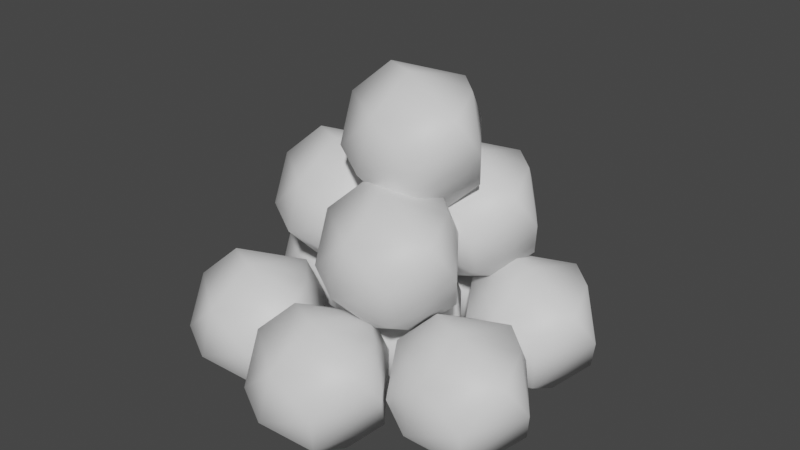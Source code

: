 # Source: ammo.blend  (saved by Blender 3.0.42; exported with 4.5.12 LTS)
import bpy
from mathutils import Matrix  # noqa: F401  (used for matrix-valued properties, if any)

bpy.ops.wm.read_factory_settings(use_empty=True)
scene = bpy.context.scene
scene.name = 'Scene'

# ---- collections
col_collection = bpy.data.collections.new('Collection'); scene.collection.children.link(col_collection)

# ---- materials (node trees are filled in below, after node groups)
mat_iron = bpy.data.materials.new('iron')
mat_iron.use_transparent_shadow = False

# ---- material node trees
mat_iron.use_nodes = True; mat_iron.node_tree.nodes.clear()
_N = mat_iron.node_tree.nodes; _L = mat_iron.node_tree.links
n0 = _N.new('ShaderNodeBsdfPrincipled'); n0.name = 'Principled BSDF'; n0.location = (10, 300)
n0.distribution = 'GGX'
n0.subsurface_method = 'RANDOM_WALK_SKIN'
n0.inputs[3].default_value = 1.45
n0.inputs[27].default_value = (0.0, 0.0, 0.0, 1.0)
n0.inputs[28].default_value = 1.0
n1 = _N.new('ShaderNodeOutputMaterial'); n1.name = 'Material Output'; n1.location = (300, 300)
_L.new(n0.outputs[0], n1.inputs[0])
n1.is_active_output = True

# ---- world
world_world = bpy.data.worlds.new('World'); scene.world = world_world
world_world.use_nodes = True; world_world.node_tree.nodes.clear()
_N = world_world.node_tree.nodes; _L = world_world.node_tree.links
n0 = _N.new('ShaderNodeOutputWorld'); n0.name = 'World Output'; n0.location = (300, 300)
n1 = _N.new('ShaderNodeBackground'); n1.name = 'Background'; n1.location = (10, 300)
n1.inputs[0].default_value = (0.05088, 0.05088, 0.05088, 1.0)
_L.new(n1.outputs[0], n0.inputs[0])
n0.is_active_output = True
world_world.color = (0.05088, 0.05088, 0.05088)
world_world.use_sun_shadow = False
world_world.sun_shadow_jitter_overblur = 0.0

# ---- meshes
me_cube = bpy.data.meshes.new('Cube')
me_cube.from_pydata([(0.01523, 0.05067, -0.01504), (-0.02974, 0.04159, -0.01768), (-0.05228, 0.001619, -0.02033), (0.01092, 0.03739, 0.01694), (-0.04268, -0.01183, -0.04356), (0.02834, -0.03835, -0.01768), (-0.005074, -0.01183, -0.06681), (0.01999, 0.001619, -0.065), (0.05087, 0.001619, -0.01504), (-0.03553, 0.01378, -0.05382), (-0.007954, -0.0476, -0.02942), (-0.02974, -0.03835, -0.01768), (-0.0214, 0.001619, 0.02963), (0.03413, 0.01378, 0.01845), (0.003668, -0.01183, 0.03144), (0.04128, -0.01183, 0.008193), (-0.02676, 0.03718, 0.008193), (-0.04257, -0.01217, 0.008193), (-0.0005245, -0.04246, 0.008194), (0.04117, 0.01541, -0.04356), (-0.003896, 0.04123, -0.05118), (0.02535, -0.03394, -0.04356), (0.09146, 0.101, -0.01504), (0.04648, 0.09195, -0.01768), (0.02395, 0.05198, -0.02033), (0.08714, 0.08775, 0.01694), (0.03354, 0.03853, -0.04356), (0.1046, 0.01201, -0.01768), (0.07115, 0.03853, -0.06681), (0.09622, 0.05198, -0.065), (0.1271, 0.05198, -0.01504), (0.04069, 0.06415, -0.05382), (0.06827, 0.00276, -0.02942), (0.04648, 0.01201, -0.01768), (0.05483, 0.05198, 0.02963), (0.1104, 0.06415, 0.01845), (0.07989, 0.03853, 0.03144), (0.1175, 0.03853, 0.008193), (0.04946, 0.08754, 0.008193), (0.03365, 0.03819, 0.008193), (0.0757, 0.007899, 0.008194), (0.1174, 0.06577, -0.04356), (0.07233, 0.09159, -0.05118), (0.1016, 0.01642, -0.04356), (0.01047, 0.1446, -0.01504), (-0.03451, 0.1355, -0.01768), (-0.05704, 0.09554, -0.02033), (0.006155, 0.1313, 0.01694), (-0.04745, 0.08209, -0.04356), (0.02357, 0.05557, -0.01768), (-0.009838, 0.08209, -0.06681), (0.01523, 0.09554, -0.065), (0.04611, 0.09554, -0.01504), (-0.0403, 0.1077, -0.05382), (-0.01272, 0.04632, -0.02942), (-0.03451, 0.05557, -0.01768), (-0.02616, 0.09554, 0.02963), (0.02936, 0.1077, 0.01845), (-0.001096, 0.08209, 0.03144), (0.03651, 0.08209, 0.008193), (-0.03152, 0.1311, 0.008193), (-0.04734, 0.08175, 0.008193), (-0.005289, 0.05146, 0.008194), (0.0364, 0.1093, -0.04356), (-0.00866, 0.1352, -0.05118), (0.02059, 0.05998, -0.04356), (-0.07528, 0.09354, -0.01504), (-0.1203, 0.08446, -0.01768), (-0.1428, 0.0445, -0.02033), (-0.0796, 0.08026, 0.01694), (-0.1332, 0.03104, -0.04356), (-0.06218, 0.004526, -0.01768), (-0.09559, 0.03104, -0.06681), (-0.07052, 0.0445, -0.065), (-0.03965, 0.0445, -0.01504), (-0.126, 0.05666, -0.05382), (-0.09847, -0.004726, -0.02942), (-0.1203, 0.004526, -0.01768), (-0.1119, 0.0445, 0.02963), (-0.05639, 0.05666, 0.01845), (-0.08685, 0.03104, 0.03144), (-0.04924, 0.03104, 0.008193), (-0.1173, 0.08005, 0.008193), (-0.1331, 0.0307, 0.008193), (-0.09104, 0.0004123, 0.008194), (-0.04935, 0.05829, -0.04356), (-0.09441, 0.08411, -0.05118), (-0.06516, 0.008937, -0.04356), (-0.05827, -0.01535, -0.01504), (-0.1032, -0.02443, -0.01768), (-0.1258, -0.0644, -0.02033), (-0.06258, -0.02863, 0.01694), (-0.1162, -0.07785, -0.04356), (-0.04517, -0.1044, -0.01768), (-0.07858, -0.07785, -0.06681), (-0.05351, -0.0644, -0.065), (-0.02263, -0.0644, -0.01504), (-0.109, -0.05223, -0.05382), (-0.08146, -0.1136, -0.02942), (-0.1032, -0.1044, -0.01768), (-0.0949, -0.0644, 0.02963), (-0.03938, -0.05223, 0.01845), (-0.06983, -0.07785, 0.03144), (-0.03222, -0.07785, 0.008193), (-0.1003, -0.02884, 0.008193), (-0.1161, -0.07819, 0.008193), (-0.07403, -0.1085, 0.008194), (-0.03233, -0.0506, -0.04356), (-0.0774, -0.02478, -0.05118), (-0.04815, -0.09996, -0.04356), (0.1023, 0.00575, -0.01504), (0.05737, -0.00333, -0.01768), (0.03484, -0.0433, -0.02033), (0.09803, -0.007529, 0.01694), (0.04443, -0.05675, -0.04356), (0.1154, -0.08327, -0.01768), (0.08204, -0.05675, -0.06681), (0.1071, -0.0433, -0.065), (0.138, -0.0433, -0.01504), (0.05158, -0.03113, -0.05382), (0.07916, -0.09252, -0.02942), (0.05737, -0.08327, -0.01768), (0.06571, -0.0433, 0.02963), (0.1212, -0.03113, 0.01845), (0.09078, -0.05675, 0.03144), (0.1284, -0.05675, 0.008193), (0.06035, -0.00774, 0.008193), (0.04454, -0.05709, 0.008193), (0.08659, -0.08738, 0.008194), (0.1283, -0.02951, -0.04356), (0.08322, -0.003686, -0.05118), (0.1125, -0.07886, -0.04356), (0.02476, -0.04189, -0.01504), (-0.02021, -0.05097, -0.01768), (-0.04275, -0.09094, -0.02033), (0.02045, -0.05517, 0.01694), (-0.03316, -0.1044, -0.04356), (0.03786, -0.1309, -0.01768), (0.004454, -0.1044, -0.06681), (0.02952, -0.09094, -0.065), (0.0604, -0.09094, -0.01504), (-0.026, -0.07877, -0.05382), (0.001574, -0.1402, -0.02942), (-0.02021, -0.1309, -0.01768), (-0.01187, -0.09094, 0.02963), (0.04365, -0.07877, 0.01845), (0.0132, -0.1044, 0.03144), (0.05081, -0.1044, 0.008193), (-0.01723, -0.05538, 0.008193), (-0.03305, -0.1047, 0.008193), (0.009004, -0.135, 0.008194), (0.0507, -0.07715, -0.04356), (0.005632, -0.05133, -0.05118), (0.03488, -0.1265, -0.04356), (0.04406, 0.006429, 0.06), (-0.0009176, -0.002651, 0.05735), (-0.02345, -0.04262, 0.0547), (0.03974, -0.006851, 0.09197), (-0.01386, -0.05607, 0.03147), (0.05716, -0.08259, 0.05735), (0.02375, -0.05607, 0.00823), (0.04882, -0.04262, 0.01004), (0.07969, -0.04262, 0.06), (-0.006708, -0.03046, 0.02122), (0.02087, -0.09184, 0.04562), (-0.0009176, -0.08259, 0.05735), (0.007426, -0.04262, 0.1047), (0.06295, -0.03046, 0.09349), (0.03249, -0.05607, 0.1065), (0.0701, -0.05607, 0.08323), (0.002065, -0.007061, 0.08323), (-0.01375, -0.05641, 0.08323), (0.0283, -0.0867, 0.08323), (0.06999, -0.02883, 0.03147), (0.02493, -0.003007, 0.02386), (0.05418, -0.07818, 0.03147), (0.04338, 0.09558, 0.06), (-0.001598, 0.0865, 0.05735), (-0.02413, 0.04654, 0.0547), (0.03906, 0.0823, 0.09197), (-0.01454, 0.03308, 0.03147), (0.05648, 0.006566, 0.05735), (0.02307, 0.03308, 0.00823), (0.04814, 0.04654, 0.01004), (0.07901, 0.04654, 0.06), (-0.007388, 0.0587, 0.02122), (0.02019, -0.002686, 0.04562), (-0.001598, 0.006566, 0.05735), (0.006745, 0.04654, 0.1047), (0.06227, 0.0587, 0.09349), (0.03181, 0.03308, 0.1065), (0.06942, 0.03308, 0.08323), (0.001385, 0.08209, 0.08323), (-0.01443, 0.03274, 0.08323), (0.02762, 0.002452, 0.08323), (0.06931, 0.06033, 0.03147), (0.02425, 0.08615, 0.02386), (0.0535, 0.01098, 0.03147), (-0.03897, 0.05339, 0.06), (-0.08395, 0.04431, 0.05735), (-0.1065, 0.00434, 0.0547), (-0.04329, 0.04011, 0.09197), (-0.09689, -0.009113, 0.03147), (-0.02587, -0.03563, 0.05735), (-0.05928, -0.009113, 0.00823), (-0.03421, 0.00434, 0.01004), (-0.003336, 0.00434, 0.06), (-0.08974, 0.0165, 0.02122), (-0.06216, -0.04488, 0.04562), (-0.08395, -0.03563, 0.05735), (-0.0756, 0.00434, 0.1047), (-0.02008, 0.0165, 0.09349), (-0.05054, -0.009113, 0.1065), (-0.01293, -0.009113, 0.08323), (-0.08096, 0.0399, 0.08323), (-0.09678, -0.009453, 0.08323), (-0.05473, -0.03974, 0.08323), (-0.01304, 0.01813, 0.03147), (-0.0581, 0.04395, 0.02386), (-0.02885, -0.03122, 0.03147), (0.02909, 0.04862, 0.1238), (-0.01589, 0.03954, 0.1211), (-0.03842, -0.0004244, 0.1185), (0.02477, 0.03534, 0.1557), (-0.02883, -0.01388, 0.09523), (0.04219, -0.04039, 0.1211), (0.008778, -0.01388, 0.07199), (0.03384, -0.0004244, 0.0738), (0.06472, -0.0004244, 0.1238), (-0.02168, 0.01174, 0.08498), (0.005898, -0.04965, 0.1094), (-0.01589, -0.04039, 0.1211), (-0.007547, -0.0004244, 0.1684), (0.04798, 0.01174, 0.1572), (0.01752, -0.01388, 0.1702), (0.05513, -0.01388, 0.147), (-0.01291, 0.03513, 0.147), (-0.02872, -0.01422, 0.147), (0.01333, -0.04451, 0.147), (0.05502, 0.01337, 0.09523), (0.009956, 0.03919, 0.08762), (0.03921, -0.03598, 0.09523)], [], [(3, 16, 12), (0, 3, 13), (8, 0, 13), (2, 17, 16), (3, 12, 14), (8, 13, 15), (12, 18, 14), (6, 7, 21), (6, 21, 10), (6, 10, 4), (9, 6, 4), (7, 20, 19), (10, 5, 18), (10, 21, 5), (1, 9, 2), (0, 1, 16), (5, 15, 18), (0, 16, 3), (9, 4, 2), (1, 2, 16), (11, 18, 17), (5, 8, 15), (11, 10, 18), (2, 4, 11), (13, 3, 14), (2, 11, 17), (4, 10, 11), (19, 0, 8), (17, 18, 12), (21, 7, 19), (6, 20, 7), (6, 9, 20), (16, 17, 12), (20, 9, 1), (19, 20, 0), (21, 8, 5), (20, 1, 0), (14, 15, 13), (21, 19, 8), (18, 15, 14), (25, 38, 34), (22, 25, 35), (30, 22, 35), (24, 39, 38), (25, 34, 36), (30, 35, 37), (34, 40, 36), (28, 29, 43), (28, 43, 32), (28, 32, 26), (31, 28, 26), (29, 42, 41), (32, 27, 40), (32, 43, 27), (23, 31, 24), (22, 23, 38), (27, 37, 40), (22, 38, 25), (31, 26, 24), (23, 24, 38), (33, 40, 39), (27, 30, 37), (33, 32, 40), (24, 26, 33), (35, 25, 36), (24, 33, 39), (26, 32, 33), (41, 22, 30), (39, 40, 34), (43, 29, 41), (28, 42, 29), (28, 31, 42), (38, 39, 34), (42, 31, 23), (41, 42, 22), (43, 30, 27), (42, 23, 22), (36, 37, 35), (43, 41, 30), (40, 37, 36), (47, 60, 56), (44, 47, 57), (52, 44, 57), (46, 61, 60), (47, 56, 58), (52, 57, 59), (56, 62, 58), (50, 51, 65), (50, 65, 54), (50, 54, 48), (53, 50, 48), (51, 64, 63), (54, 49, 62), (54, 65, 49), (45, 53, 46), (44, 45, 60), (49, 59, 62), (44, 60, 47), (53, 48, 46), (45, 46, 60), (55, 62, 61), (49, 52, 59), (55, 54, 62), (46, 48, 55), (57, 47, 58), (46, 55, 61), (48, 54, 55), (63, 44, 52), (61, 62, 56), (65, 51, 63), (50, 64, 51), (50, 53, 64), (60, 61, 56), (64, 53, 45), (63, 64, 44), (65, 52, 49), (64, 45, 44), (58, 59, 57), (65, 63, 52), (62, 59, 58), (69, 82, 78), (66, 69, 79), (74, 66, 79), (68, 83, 82), (69, 78, 80), (74, 79, 81), (78, 84, 80), (72, 73, 87), (72, 87, 76), (72, 76, 70), (75, 72, 70), (73, 86, 85), (76, 71, 84), (76, 87, 71), (67, 75, 68), (66, 67, 82), (71, 81, 84), (66, 82, 69), (75, 70, 68), (67, 68, 82), (77, 84, 83), (71, 74, 81), (77, 76, 84), (68, 70, 77), (79, 69, 80), (68, 77, 83), (70, 76, 77), (85, 66, 74), (83, 84, 78), (87, 73, 85), (72, 86, 73), (72, 75, 86), (82, 83, 78), (86, 75, 67), (85, 86, 66), (87, 74, 71), (86, 67, 66), (80, 81, 79), (87, 85, 74), (84, 81, 80), (91, 104, 100), (88, 91, 101), (96, 88, 101), (90, 105, 104), (91, 100, 102), (96, 101, 103), (100, 106, 102), (94, 95, 109), (94, 109, 98), (94, 98, 92), (97, 94, 92), (95, 108, 107), (98, 93, 106), (98, 109, 93), (89, 97, 90), (88, 89, 104), (93, 103, 106), (88, 104, 91), (97, 92, 90), (89, 90, 104), (99, 106, 105), (93, 96, 103), (99, 98, 106), (90, 92, 99), (101, 91, 102), (90, 99, 105), (92, 98, 99), (107, 88, 96), (105, 106, 100), (109, 95, 107), (94, 108, 95), (94, 97, 108), (104, 105, 100), (108, 97, 89), (107, 108, 88), (109, 96, 93), (108, 89, 88), (102, 103, 101), (109, 107, 96), (106, 103, 102), (113, 126, 122), (110, 113, 123), (118, 110, 123), (112, 127, 126), (113, 122, 124), (118, 123, 125), (122, 128, 124), (116, 117, 131), (116, 131, 120), (116, 120, 114), (119, 116, 114), (117, 130, 129), (120, 115, 128), (120, 131, 115), (111, 119, 112), (110, 111, 126), (115, 125, 128), (110, 126, 113), (119, 114, 112), (111, 112, 126), (121, 128, 127), (115, 118, 125), (121, 120, 128), (112, 114, 121), (123, 113, 124), (112, 121, 127), (114, 120, 121), (129, 110, 118), (127, 128, 122), (131, 117, 129), (116, 130, 117), (116, 119, 130), (126, 127, 122), (130, 119, 111), (129, 130, 110), (131, 118, 115), (130, 111, 110), (124, 125, 123), (131, 129, 118), (128, 125, 124), (135, 148, 144), (132, 135, 145), (140, 132, 145), (134, 149, 148), (135, 144, 146), (140, 145, 147), (144, 150, 146), (138, 139, 153), (138, 153, 142), (138, 142, 136), (141, 138, 136), (139, 152, 151), (142, 137, 150), (142, 153, 137), (133, 141, 134), (132, 133, 148), (137, 147, 150), (132, 148, 135), (141, 136, 134), (133, 134, 148), (143, 150, 149), (137, 140, 147), (143, 142, 150), (134, 136, 143), (145, 135, 146), (134, 143, 149), (136, 142, 143), (151, 132, 140), (149, 150, 144), (153, 139, 151), (138, 152, 139), (138, 141, 152), (148, 149, 144), (152, 141, 133), (151, 152, 132), (153, 140, 137), (152, 133, 132), (146, 147, 145), (153, 151, 140), (150, 147, 146), (157, 170, 166), (154, 157, 167), (162, 154, 167), (156, 171, 170), (157, 166, 168), (162, 167, 169), (166, 172, 168), (160, 161, 175), (160, 175, 164), (160, 164, 158), (163, 160, 158), (161, 174, 173), (164, 159, 172), (164, 175, 159), (155, 163, 156), (154, 155, 170), (159, 169, 172), (154, 170, 157), (163, 158, 156), (155, 156, 170), (165, 172, 171), (159, 162, 169), (165, 164, 172), (156, 158, 165), (167, 157, 168), (156, 165, 171), (158, 164, 165), (173, 154, 162), (171, 172, 166), (175, 161, 173), (160, 174, 161), (160, 163, 174), (170, 171, 166), (174, 163, 155), (173, 174, 154), (175, 162, 159), (174, 155, 154), (168, 169, 167), (175, 173, 162), (172, 169, 168), (179, 192, 188), (176, 179, 189), (184, 176, 189), (178, 193, 192), (179, 188, 190), (184, 189, 191), (188, 194, 190), (182, 183, 197), (182, 197, 186), (182, 186, 180), (185, 182, 180), (183, 196, 195), (186, 181, 194), (186, 197, 181), (177, 185, 178), (176, 177, 192), (181, 191, 194), (176, 192, 179), (185, 180, 178), (177, 178, 192), (187, 194, 193), (181, 184, 191), (187, 186, 194), (178, 180, 187), (189, 179, 190), (178, 187, 193), (180, 186, 187), (195, 176, 184), (193, 194, 188), (197, 183, 195), (182, 196, 183), (182, 185, 196), (192, 193, 188), (196, 185, 177), (195, 196, 176), (197, 184, 181), (196, 177, 176), (190, 191, 189), (197, 195, 184), (194, 191, 190), (201, 214, 210), (198, 201, 211), (206, 198, 211), (200, 215, 214), (201, 210, 212), (206, 211, 213), (210, 216, 212), (204, 205, 219), (204, 219, 208), (204, 208, 202), (207, 204, 202), (205, 218, 217), (208, 203, 216), (208, 219, 203), (199, 207, 200), (198, 199, 214), (203, 213, 216), (198, 214, 201), (207, 202, 200), (199, 200, 214), (209, 216, 215), (203, 206, 213), (209, 208, 216), (200, 202, 209), (211, 201, 212), (200, 209, 215), (202, 208, 209), (217, 198, 206), (215, 216, 210), (219, 205, 217), (204, 218, 205), (204, 207, 218), (214, 215, 210), (218, 207, 199), (217, 218, 198), (219, 206, 203), (218, 199, 198), (212, 213, 211), (219, 217, 206), (216, 213, 212), (223, 236, 232), (220, 223, 233), (228, 220, 233), (222, 237, 236), (223, 232, 234), (228, 233, 235), (232, 238, 234), (226, 227, 241), (226, 241, 230), (226, 230, 224), (229, 226, 224), (227, 240, 239), (230, 225, 238), (230, 241, 225), (221, 229, 222), (220, 221, 236), (225, 235, 238), (220, 236, 223), (229, 224, 222), (221, 222, 236), (231, 238, 237), (225, 228, 235), (231, 230, 238), (222, 224, 231), (233, 223, 234), (222, 231, 237), (224, 230, 231), (239, 220, 228), (237, 238, 232), (241, 227, 239), (226, 240, 227), (226, 229, 240), (236, 237, 232), (240, 229, 221), (239, 240, 220), (241, 228, 225), (240, 221, 220), (234, 235, 233), (241, 239, 228), (238, 235, 234)])
me_cube.polygons.foreach_set('use_smooth', [True] * 440)
_uv = me_cube.uv_layers.new(name='UVMap')
_uv.uv.foreach_set('vector', [0.5685, 0.3548, 0.6812, 0.3149, 0.6818, 0.3937, 0.5455, 0.2362, 0.5685, 0.3548, 0.4318, 0.3543, 0.3636, 0.2362, 0.5455, 0.2362, 0.4318, 0.3543, 0.8182, 0.2362, 0.863, 0.3149, 0.6812, 0.3149, 0.5685, 0.3548, 0.6818, 0.3937, 0.6364, 0.4724, 0.3636, 0.2362, 0.4318, 0.3543, 0.3176, 0.3149, 0.04546, 0.3937, 0.1357, 0.3149, 0.1139, 0.4325, 0.1588, 0.0399, 0.2273, 0.07873, 0.2267, 0.1575, 0.1588, 0.0399, 0.2267, 0.1575, 0.1139, 0.1974, 0.9321, 0.0399, 1.0, 0.1575, 0.8643, 0.1575, 0.8636, 0.07873, 0.9321, 0.0399, 0.8643, 0.1575, 0.5, 0.07873, 0.5905, 0.1311, 0.4085, 0.1575, 0.1139, 0.1974, 0.2273, 0.2362, 0.1357, 0.3149, 0.1139, 0.1974, 0.2267, 0.1575, 0.2273, 0.2362, 0.6818, 0.2362, 0.75, 0.1181, 0.8182, 0.2362, 0.5455, 0.2362, 0.6818, 0.2362, 0.6812, 0.3149, 0.2273, 0.2362, 0.3176, 0.3149, 0.1357, 0.3149, 0.5455, 0.2362, 0.6812, 0.3149, 0.5685, 0.3548, 0.75, 0.1181, 0.8643, 0.1575, 0.8182, 0.2362, 0.6818, 0.2362, 0.8182, 0.2362, 0.6812, 0.3149, 0.04546, 0.2362, 0.1357, 0.3149, 0.0, 0.3149, 0.2273, 0.2362, 0.3636, 0.2362, 0.3176, 0.3149, 0.04546, 0.2362, 0.1139, 0.1974, 0.1357, 0.3149, 0.8182, 0.2362, 0.8643, 0.1575, 0.9545, 0.2362, 0.4318, 0.3543, 0.5224, 0.3548, 0.4545, 0.4724, 0.8182, 0.2362, 0.9545, 0.2362, 0.863, 0.3149, 0.8643, 0.1575, 1.0, 0.1575, 0.9545, 0.2362, 0.4085, 0.1575, 0.5455, 0.2362, 0.3636, 0.2362, 0.0, 0.3149, 0.1357, 0.3149, 0.04546, 0.3937, 0.2267, 0.1575, 0.3636, 0.07873, 0.4085, 0.1575, 0.5455, 0.0, 0.5905, 0.1311, 0.5, 0.07873, 0.7273, 0.0, 0.75, 0.1181, 0.6209, 0.1311, 0.6812, 0.3149, 0.863, 0.3149, 0.8182, 0.3937, 0.5905, 0.1311, 0.75, 0.1181, 0.6818, 0.2362, 0.4085, 0.1575, 0.5905, 0.1311, 0.5455, 0.2362, 0.2267, 0.1575, 0.3636, 0.2362, 0.2273, 0.2362, 0.5905, 0.1311, 0.6818, 0.2362, 0.5455, 0.2362, 0.2497, 0.4325, 0.3176, 0.3149, 0.3182, 0.3937, 0.2267, 0.1575, 0.4085, 0.1575, 0.3636, 0.2362, 0.1357, 0.3149, 0.3176, 0.3149, 0.2497, 0.4325, 0.5685, 0.3548, 0.6812, 0.3149, 0.6818, 0.3937, 0.5455, 0.2362, 0.5685, 0.3548, 0.4318, 0.3543, 0.3636, 0.2362, 0.5455, 0.2362, 0.4318, 0.3543, 0.8182, 0.2362, 0.863, 0.3149, 0.6812, 0.3149, 0.5685, 0.3548, 0.6818, 0.3937, 0.6364, 0.4724, 0.3636, 0.2362, 0.4318, 0.3543, 0.3176, 0.3149, 0.04546, 0.3937, 0.1357, 0.3149, 0.1139, 0.4325, 0.1588, 0.0399, 0.2273, 0.07873, 0.2267, 0.1575, 0.1588, 0.0399, 0.2267, 0.1575, 0.1139, 0.1974, 0.9321, 0.0399, 1.0, 0.1575, 0.8643, 0.1575, 0.8636, 0.07873, 0.9321, 0.0399, 0.8643, 0.1575, 0.5, 0.07873, 0.5905, 0.1311, 0.4085, 0.1575, 0.1139, 0.1974, 0.2273, 0.2362, 0.1357, 0.3149, 0.1139, 0.1974, 0.2267, 0.1575, 0.2273, 0.2362, 0.6818, 0.2362, 0.75, 0.1181, 0.8182, 0.2362, 0.5455, 0.2362, 0.6818, 0.2362, 0.6812, 0.3149, 0.2273, 0.2362, 0.3176, 0.3149, 0.1357, 0.3149, 0.5455, 0.2362, 0.6812, 0.3149, 0.5685, 0.3548, 0.75, 0.1181, 0.8643, 0.1575, 0.8182, 0.2362, 0.6818, 0.2362, 0.8182, 0.2362, 0.6812, 0.3149, 0.04546, 0.2362, 0.1357, 0.3149, 0.0, 0.3149, 0.2273, 0.2362, 0.3636, 0.2362, 0.3176, 0.3149, 0.04546, 0.2362, 0.1139, 0.1974, 0.1357, 0.3149, 0.8182, 0.2362, 0.8643, 0.1575, 0.9545, 0.2362, 0.4318, 0.3543, 0.5224, 0.3548, 0.4545, 0.4724, 0.8182, 0.2362, 0.9545, 0.2362, 0.863, 0.3149, 0.8643, 0.1575, 1.0, 0.1575, 0.9545, 0.2362, 0.4085, 0.1575, 0.5455, 0.2362, 0.3636, 0.2362, 0.0, 0.3149, 0.1357, 0.3149, 0.04546, 0.3937, 0.2267, 0.1575, 0.3636, 0.07873, 0.4085, 0.1575, 0.5455, 0.0, 0.5905, 0.1311, 0.5, 0.07873, 0.7273, 0.0, 0.75, 0.1181, 0.6209, 0.1311, 0.6812, 0.3149, 0.863, 0.3149, 0.8182, 0.3937, 0.5905, 0.1311, 0.75, 0.1181, 0.6818, 0.2362, 0.4085, 0.1575, 0.5905, 0.1311, 0.5455, 0.2362, 0.2267, 0.1575, 0.3636, 0.2362, 0.2273, 0.2362, 0.5905, 0.1311, 0.6818, 0.2362, 0.5455, 0.2362, 0.2497, 0.4325, 0.3176, 0.3149, 0.3182, 0.3937, 0.2267, 0.1575, 0.4085, 0.1575, 0.3636, 0.2362, 0.1357, 0.3149, 0.3176, 0.3149, 0.2497, 0.4325, 0.5685, 0.3548, 0.6812, 0.3149, 0.6818, 0.3937, 0.5455, 0.2362, 0.5685, 0.3548, 0.4318, 0.3543, 0.3636, 0.2362, 0.5455, 0.2362, 0.4318, 0.3543, 0.8182, 0.2362, 0.863, 0.3149, 0.6812, 0.3149, 0.5685, 0.3548, 0.6818, 0.3937, 0.6364, 0.4724, 0.3636, 0.2362, 0.4318, 0.3543, 0.3176, 0.3149, 0.04546, 0.3937, 0.1357, 0.3149, 0.1139, 0.4325, 0.1588, 0.0399, 0.2273, 0.07873, 0.2267, 0.1575, 0.1588, 0.0399, 0.2267, 0.1575, 0.1139, 0.1974, 0.9321, 0.0399, 1.0, 0.1575, 0.8643, 0.1575, 0.8636, 0.07873, 0.9321, 0.0399, 0.8643, 0.1575, 0.5, 0.07873, 0.5905, 0.1311, 0.4085, 0.1575, 0.1139, 0.1974, 0.2273, 0.2362, 0.1357, 0.3149, 0.1139, 0.1974, 0.2267, 0.1575, 0.2273, 0.2362, 0.6818, 0.2362, 0.75, 0.1181, 0.8182, 0.2362, 0.5455, 0.2362, 0.6818, 0.2362, 0.6812, 0.3149, 0.2273, 0.2362, 0.3176, 0.3149, 0.1357, 0.3149, 0.5455, 0.2362, 0.6812, 0.3149, 0.5685, 0.3548, 0.75, 0.1181, 0.8643, 0.1575, 0.8182, 0.2362, 0.6818, 0.2362, 0.8182, 0.2362, 0.6812, 0.3149, 0.04546, 0.2362, 0.1357, 0.3149, 0.0, 0.3149, 0.2273, 0.2362, 0.3636, 0.2362, 0.3176, 0.3149, 0.04546, 0.2362, 0.1139, 0.1974, 0.1357, 0.3149, 0.8182, 0.2362, 0.8643, 0.1575, 0.9545, 0.2362, 0.4318, 0.3543, 0.5224, 0.3548, 0.4545, 0.4724, 0.8182, 0.2362, 0.9545, 0.2362, 0.863, 0.3149, 0.8643, 0.1575, 1.0, 0.1575, 0.9545, 0.2362, 0.4085, 0.1575, 0.5455, 0.2362, 0.3636, 0.2362, 0.0, 0.3149, 0.1357, 0.3149, 0.04546, 0.3937, 0.2267, 0.1575, 0.3636, 0.07873, 0.4085, 0.1575, 0.5455, 0.0, 0.5905, 0.1311, 0.5, 0.07873, 0.7273, 0.0, 0.75, 0.1181, 0.6209, 0.1311, 0.6812, 0.3149, 0.863, 0.3149, 0.8182, 0.3937, 0.5905, 0.1311, 0.75, 0.1181, 0.6818, 0.2362, 0.4085, 0.1575, 0.5905, 0.1311, 0.5455, 0.2362, 0.2267, 0.1575, 0.3636, 0.2362, 0.2273, 0.2362, 0.5905, 0.1311, 0.6818, 0.2362, 0.5455, 0.2362, 0.2497, 0.4325, 0.3176, 0.3149, 0.3182, 0.3937, 0.2267, 0.1575, 0.4085, 0.1575, 0.3636, 0.2362, 0.1357, 0.3149, 0.3176, 0.3149, 0.2497, 0.4325, 0.5685, 0.3548, 0.6812, 0.3149, 0.6818, 0.3937, 0.5455, 0.2362, 0.5685, 0.3548, 0.4318, 0.3543, 0.3636, 0.2362, 0.5455, 0.2362, 0.4318, 0.3543, 0.8182, 0.2362, 0.863, 0.3149, 0.6812, 0.3149, 0.5685, 0.3548, 0.6818, 0.3937, 0.6364, 0.4724, 0.3636, 0.2362, 0.4318, 0.3543, 0.3176, 0.3149, 0.04546, 0.3937, 0.1357, 0.3149, 0.1139, 0.4325, 0.1588, 0.0399, 0.2273, 0.07873, 0.2267, 0.1575, 0.1588, 0.0399, 0.2267, 0.1575, 0.1139, 0.1974, 0.9321, 0.0399, 1.0, 0.1575, 0.8643, 0.1575, 0.8636, 0.07873, 0.9321, 0.0399, 0.8643, 0.1575, 0.5, 0.07873, 0.5905, 0.1311, 0.4085, 0.1575, 0.1139, 0.1974, 0.2273, 0.2362, 0.1357, 0.3149, 0.1139, 0.1974, 0.2267, 0.1575, 0.2273, 0.2362, 0.6818, 0.2362, 0.75, 0.1181, 0.8182, 0.2362, 0.5455, 0.2362, 0.6818, 0.2362, 0.6812, 0.3149, 0.2273, 0.2362, 0.3176, 0.3149, 0.1357, 0.3149, 0.5455, 0.2362, 0.6812, 0.3149, 0.5685, 0.3548, 0.75, 0.1181, 0.8643, 0.1575, 0.8182, 0.2362, 0.6818, 0.2362, 0.8182, 0.2362, 0.6812, 0.3149, 0.04546, 0.2362, 0.1357, 0.3149, 0.0, 0.3149, 0.2273, 0.2362, 0.3636, 0.2362, 0.3176, 0.3149, 0.04546, 0.2362, 0.1139, 0.1974, 0.1357, 0.3149, 0.8182, 0.2362, 0.8643, 0.1575, 0.9545, 0.2362, 0.4318, 0.3543, 0.5224, 0.3548, 0.4545, 0.4724, 0.8182, 0.2362, 0.9545, 0.2362, 0.863, 0.3149, 0.8643, 0.1575, 1.0, 0.1575, 0.9545, 0.2362, 0.4085, 0.1575, 0.5455, 0.2362, 0.3636, 0.2362, 0.0, 0.3149, 0.1357, 0.3149, 0.04546, 0.3937, 0.2267, 0.1575, 0.3636, 0.07873, 0.4085, 0.1575, 0.5455, 0.0, 0.5905, 0.1311, 0.5, 0.07873, 0.7273, 0.0, 0.75, 0.1181, 0.6209, 0.1311, 0.6812, 0.3149, 0.863, 0.3149, 0.8182, 0.3937, 0.5905, 0.1311, 0.75, 0.1181, 0.6818, 0.2362, 0.4085, 0.1575, 0.5905, 0.1311, 0.5455, 0.2362, 0.2267, 0.1575, 0.3636, 0.2362, 0.2273, 0.2362, 0.5905, 0.1311, 0.6818, 0.2362, 0.5455, 0.2362, 0.2497, 0.4325, 0.3176, 0.3149, 0.3182, 0.3937, 0.2267, 0.1575, 0.4085, 0.1575, 0.3636, 0.2362, 0.1357, 0.3149, 0.3176, 0.3149, 0.2497, 0.4325, 0.5685, 0.3548, 0.6812, 0.3149, 0.6818, 0.3937, 0.5455, 0.2362, 0.5685, 0.3548, 0.4318, 0.3543, 0.3636, 0.2362, 0.5455, 0.2362, 0.4318, 0.3543, 0.8182, 0.2362, 0.863, 0.3149, 0.6812, 0.3149, 0.5685, 0.3548, 0.6818, 0.3937, 0.6364, 0.4724, 0.3636, 0.2362, 0.4318, 0.3543, 0.3176, 0.3149, 0.04546, 0.3937, 0.1357, 0.3149, 0.1139, 0.4325, 0.1588, 0.0399, 0.2273, 0.07873, 0.2267, 0.1575, 0.1588, 0.0399, 0.2267, 0.1575, 0.1139, 0.1974, 0.9321, 0.0399, 1.0, 0.1575, 0.8643, 0.1575, 0.8636, 0.07873, 0.9321, 0.0399, 0.8643, 0.1575, 0.5, 0.07873, 0.5905, 0.1311, 0.4085, 0.1575, 0.1139, 0.1974, 0.2273, 0.2362, 0.1357, 0.3149, 0.1139, 0.1974, 0.2267, 0.1575, 0.2273, 0.2362, 0.6818, 0.2362, 0.75, 0.1181, 0.8182, 0.2362, 0.5455, 0.2362, 0.6818, 0.2362, 0.6812, 0.3149, 0.2273, 0.2362, 0.3176, 0.3149, 0.1357, 0.3149, 0.5455, 0.2362, 0.6812, 0.3149, 0.5685, 0.3548, 0.75, 0.1181, 0.8643, 0.1575, 0.8182, 0.2362, 0.6818, 0.2362, 0.8182, 0.2362, 0.6812, 0.3149, 0.04546, 0.2362, 0.1357, 0.3149, 0.0, 0.3149, 0.2273, 0.2362, 0.3636, 0.2362, 0.3176, 0.3149, 0.04546, 0.2362, 0.1139, 0.1974, 0.1357, 0.3149, 0.8182, 0.2362, 0.8643, 0.1575, 0.9545, 0.2362, 0.4318, 0.3543, 0.5224, 0.3548, 0.4545, 0.4724, 0.8182, 0.2362, 0.9545, 0.2362, 0.863, 0.3149, 0.8643, 0.1575, 1.0, 0.1575, 0.9545, 0.2362, 0.4085, 0.1575, 0.5455, 0.2362, 0.3636, 0.2362, 0.0, 0.3149, 0.1357, 0.3149, 0.04546, 0.3937, 0.2267, 0.1575, 0.3636, 0.07873, 0.4085, 0.1575, 0.5455, 0.0, 0.5905, 0.1311, 0.5, 0.07873, 0.7273, 0.0, 0.75, 0.1181, 0.6209, 0.1311, 0.6812, 0.3149, 0.863, 0.3149, 0.8182, 0.3937, 0.5905, 0.1311, 0.75, 0.1181, 0.6818, 0.2362, 0.4085, 0.1575, 0.5905, 0.1311, 0.5455, 0.2362, 0.2267, 0.1575, 0.3636, 0.2362, 0.2273, 0.2362, 0.5905, 0.1311, 0.6818, 0.2362, 0.5455, 0.2362, 0.2497, 0.4325, 0.3176, 0.3149, 0.3182, 0.3937, 0.2267, 0.1575, 0.4085, 0.1575, 0.3636, 0.2362, 0.1357, 0.3149, 0.3176, 0.3149, 0.2497, 0.4325, 0.5685, 0.3548, 0.6812, 0.3149, 0.6818, 0.3937, 0.5455, 0.2362, 0.5685, 0.3548, 0.4318, 0.3543, 0.3636, 0.2362, 0.5455, 0.2362, 0.4318, 0.3543, 0.8182, 0.2362, 0.863, 0.3149, 0.6812, 0.3149, 0.5685, 0.3548, 0.6818, 0.3937, 0.6364, 0.4724, 0.3636, 0.2362, 0.4318, 0.3543, 0.3176, 0.3149, 0.04546, 0.3937, 0.1357, 0.3149, 0.1139, 0.4325, 0.1588, 0.0399, 0.2273, 0.07873, 0.2267, 0.1575, 0.1588, 0.0399, 0.2267, 0.1575, 0.1139, 0.1974, 0.9321, 0.0399, 1.0, 0.1575, 0.8643, 0.1575, 0.8636, 0.07873, 0.9321, 0.0399, 0.8643, 0.1575, 0.5, 0.07873, 0.5905, 0.1311, 0.4085, 0.1575, 0.1139, 0.1974, 0.2273, 0.2362, 0.1357, 0.3149, 0.1139, 0.1974, 0.2267, 0.1575, 0.2273, 0.2362, 0.6818, 0.2362, 0.75, 0.1181, 0.8182, 0.2362, 0.5455, 0.2362, 0.6818, 0.2362, 0.6812, 0.3149, 0.2273, 0.2362, 0.3176, 0.3149, 0.1357, 0.3149, 0.5455, 0.2362, 0.6812, 0.3149, 0.5685, 0.3548, 0.75, 0.1181, 0.8643, 0.1575, 0.8182, 0.2362, 0.6818, 0.2362, 0.8182, 0.2362, 0.6812, 0.3149, 0.04546, 0.2362, 0.1357, 0.3149, 0.0, 0.3149, 0.2273, 0.2362, 0.3636, 0.2362, 0.3176, 0.3149, 0.04546, 0.2362, 0.1139, 0.1974, 0.1357, 0.3149, 0.8182, 0.2362, 0.8643, 0.1575, 0.9545, 0.2362, 0.4318, 0.3543, 0.5224, 0.3548, 0.4545, 0.4724, 0.8182, 0.2362, 0.9545, 0.2362, 0.863, 0.3149, 0.8643, 0.1575, 1.0, 0.1575, 0.9545, 0.2362, 0.4085, 0.1575, 0.5455, 0.2362, 0.3636, 0.2362, 0.0, 0.3149, 0.1357, 0.3149, 0.04546, 0.3937, 0.2267, 0.1575, 0.3636, 0.07873, 0.4085, 0.1575, 0.5455, 0.0, 0.5905, 0.1311, 0.5, 0.07873, 0.7273, 0.0, 0.75, 0.1181, 0.6209, 0.1311, 0.6812, 0.3149, 0.863, 0.3149, 0.8182, 0.3937, 0.5905, 0.1311, 0.75, 0.1181, 0.6818, 0.2362, 0.4085, 0.1575, 0.5905, 0.1311, 0.5455, 0.2362, 0.2267, 0.1575, 0.3636, 0.2362, 0.2273, 0.2362, 0.5905, 0.1311, 0.6818, 0.2362, 0.5455, 0.2362, 0.2497, 0.4325, 0.3176, 0.3149, 0.3182, 0.3937, 0.2267, 0.1575, 0.4085, 0.1575, 0.3636, 0.2362, 0.1357, 0.3149, 0.3176, 0.3149, 0.2497, 0.4325, 0.5685, 0.3548, 0.6812, 0.3149, 0.6818, 0.3937, 0.5455, 0.2362, 0.5685, 0.3548, 0.4318, 0.3543, 0.3636, 0.2362, 0.5455, 0.2362, 0.4318, 0.3543, 0.8182, 0.2362, 0.863, 0.3149, 0.6812, 0.3149, 0.5685, 0.3548, 0.6818, 0.3937, 0.6364, 0.4724, 0.3636, 0.2362, 0.4318, 0.3543, 0.3176, 0.3149, 0.04546, 0.3937, 0.1357, 0.3149, 0.1139, 0.4325, 0.1588, 0.0399, 0.2273, 0.07873, 0.2267, 0.1575, 0.1588, 0.0399, 0.2267, 0.1575, 0.1139, 0.1974, 0.9321, 0.0399, 1.0, 0.1575, 0.8643, 0.1575, 0.8636, 0.07873, 0.9321, 0.0399, 0.8643, 0.1575, 0.5, 0.07873, 0.5905, 0.1311, 0.4085, 0.1575, 0.1139, 0.1974, 0.2273, 0.2362, 0.1357, 0.3149, 0.1139, 0.1974, 0.2267, 0.1575, 0.2273, 0.2362, 0.6818, 0.2362, 0.75, 0.1181, 0.8182, 0.2362, 0.5455, 0.2362, 0.6818, 0.2362, 0.6812, 0.3149, 0.2273, 0.2362, 0.3176, 0.3149, 0.1357, 0.3149, 0.5455, 0.2362, 0.6812, 0.3149, 0.5685, 0.3548, 0.75, 0.1181, 0.8643, 0.1575, 0.8182, 0.2362, 0.6818, 0.2362, 0.8182, 0.2362, 0.6812, 0.3149, 0.04546, 0.2362, 0.1357, 0.3149, 0.0, 0.3149, 0.2273, 0.2362, 0.3636, 0.2362, 0.3176, 0.3149, 0.04546, 0.2362, 0.1139, 0.1974, 0.1357, 0.3149, 0.8182, 0.2362, 0.8643, 0.1575, 0.9545, 0.2362, 0.4318, 0.3543, 0.5224, 0.3548, 0.4545, 0.4724, 0.8182, 0.2362, 0.9545, 0.2362, 0.863, 0.3149, 0.8643, 0.1575, 1.0, 0.1575, 0.9545, 0.2362, 0.4085, 0.1575, 0.5455, 0.2362, 0.3636, 0.2362, 0.0, 0.3149, 0.1357, 0.3149, 0.04546, 0.3937, 0.2267, 0.1575, 0.3636, 0.07873, 0.4085, 0.1575, 0.5455, 0.0, 0.5905, 0.1311, 0.5, 0.07873, 0.7273, 0.0, 0.75, 0.1181, 0.6209, 0.1311, 0.6812, 0.3149, 0.863, 0.3149, 0.8182, 0.3937, 0.5905, 0.1311, 0.75, 0.1181, 0.6818, 0.2362, 0.4085, 0.1575, 0.5905, 0.1311, 0.5455, 0.2362, 0.2267, 0.1575, 0.3636, 0.2362, 0.2273, 0.2362, 0.5905, 0.1311, 0.6818, 0.2362, 0.5455, 0.2362, 0.2497, 0.4325, 0.3176, 0.3149, 0.3182, 0.3937, 0.2267, 0.1575, 0.4085, 0.1575, 0.3636, 0.2362, 0.1357, 0.3149, 0.3176, 0.3149, 0.2497, 0.4325, 0.5685, 0.3548, 0.6812, 0.3149, 0.6818, 0.3937, 0.5455, 0.2362, 0.5685, 0.3548, 0.4318, 0.3543, 0.3636, 0.2362, 0.5455, 0.2362, 0.4318, 0.3543, 0.8182, 0.2362, 0.863, 0.3149, 0.6812, 0.3149, 0.5685, 0.3548, 0.6818, 0.3937, 0.6364, 0.4724, 0.3636, 0.2362, 0.4318, 0.3543, 0.3176, 0.3149, 0.04546, 0.3937, 0.1357, 0.3149, 0.1139, 0.4325, 0.1588, 0.0399, 0.2273, 0.07873, 0.2267, 0.1575, 0.1588, 0.0399, 0.2267, 0.1575, 0.1139, 0.1974, 0.9321, 0.0399, 1.0, 0.1575, 0.8643, 0.1575, 0.8636, 0.07873, 0.9321, 0.0399, 0.8643, 0.1575, 0.5, 0.07873, 0.5905, 0.1311, 0.4085, 0.1575, 0.1139, 0.1974, 0.2273, 0.2362, 0.1357, 0.3149, 0.1139, 0.1974, 0.2267, 0.1575, 0.2273, 0.2362, 0.6818, 0.2362, 0.75, 0.1181, 0.8182, 0.2362, 0.5455, 0.2362, 0.6818, 0.2362, 0.6812, 0.3149, 0.2273, 0.2362, 0.3176, 0.3149, 0.1357, 0.3149, 0.5455, 0.2362, 0.6812, 0.3149, 0.5685, 0.3548, 0.75, 0.1181, 0.8643, 0.1575, 0.8182, 0.2362, 0.6818, 0.2362, 0.8182, 0.2362, 0.6812, 0.3149, 0.04546, 0.2362, 0.1357, 0.3149, 0.0, 0.3149, 0.2273, 0.2362, 0.3636, 0.2362, 0.3176, 0.3149, 0.04546, 0.2362, 0.1139, 0.1974, 0.1357, 0.3149, 0.8182, 0.2362, 0.8643, 0.1575, 0.9545, 0.2362, 0.4318, 0.3543, 0.5224, 0.3548, 0.4545, 0.4724, 0.8182, 0.2362, 0.9545, 0.2362, 0.863, 0.3149, 0.8643, 0.1575, 1.0, 0.1575, 0.9545, 0.2362, 0.4085, 0.1575, 0.5455, 0.2362, 0.3636, 0.2362, 0.0, 0.3149, 0.1357, 0.3149, 0.04546, 0.3937, 0.2267, 0.1575, 0.3636, 0.07873, 0.4085, 0.1575, 0.5455, 0.0, 0.5905, 0.1311, 0.5, 0.07873, 0.7273, 0.0, 0.75, 0.1181, 0.6209, 0.1311, 0.6812, 0.3149, 0.863, 0.3149, 0.8182, 0.3937, 0.5905, 0.1311, 0.75, 0.1181, 0.6818, 0.2362, 0.4085, 0.1575, 0.5905, 0.1311, 0.5455, 0.2362, 0.2267, 0.1575, 0.3636, 0.2362, 0.2273, 0.2362, 0.5905, 0.1311, 0.6818, 0.2362, 0.5455, 0.2362, 0.2497, 0.4325, 0.3176, 0.3149, 0.3182, 0.3937, 0.2267, 0.1575, 0.4085, 0.1575, 0.3636, 0.2362, 0.1357, 0.3149, 0.3176, 0.3149, 0.2497, 0.4325, 0.5685, 0.3548, 0.6812, 0.3149, 0.6818, 0.3937, 0.5455, 0.2362, 0.5685, 0.3548, 0.4318, 0.3543, 0.3636, 0.2362, 0.5455, 0.2362, 0.4318, 0.3543, 0.8182, 0.2362, 0.863, 0.3149, 0.6812, 0.3149, 0.5685, 0.3548, 0.6818, 0.3937, 0.6364, 0.4724, 0.3636, 0.2362, 0.4318, 0.3543, 0.3176, 0.3149, 0.04546, 0.3937, 0.1357, 0.3149, 0.1139, 0.4325, 0.1588, 0.0399, 0.2273, 0.07873, 0.2267, 0.1575, 0.1588, 0.0399, 0.2267, 0.1575, 0.1139, 0.1974, 0.9321, 0.0399, 1.0, 0.1575, 0.8643, 0.1575, 0.8636, 0.07873, 0.9321, 0.0399, 0.8643, 0.1575, 0.5, 0.07873, 0.5905, 0.1311, 0.4085, 0.1575, 0.1139, 0.1974, 0.2273, 0.2362, 0.1357, 0.3149, 0.1139, 0.1974, 0.2267, 0.1575, 0.2273, 0.2362, 0.6818, 0.2362, 0.75, 0.1181, 0.8182, 0.2362, 0.5455, 0.2362, 0.6818, 0.2362, 0.6812, 0.3149, 0.2273, 0.2362, 0.3176, 0.3149, 0.1357, 0.3149, 0.5455, 0.2362, 0.6812, 0.3149, 0.5685, 0.3548, 0.75, 0.1181, 0.8643, 0.1575, 0.8182, 0.2362, 0.6818, 0.2362, 0.8182, 0.2362, 0.6812, 0.3149, 0.04546, 0.2362, 0.1357, 0.3149, 0.0, 0.3149, 0.2273, 0.2362, 0.3636, 0.2362, 0.3176, 0.3149, 0.04546, 0.2362, 0.1139, 0.1974, 0.1357, 0.3149, 0.8182, 0.2362, 0.8643, 0.1575, 0.9545, 0.2362, 0.4318, 0.3543, 0.5224, 0.3548, 0.4545, 0.4724, 0.8182, 0.2362, 0.9545, 0.2362, 0.863, 0.3149, 0.8643, 0.1575, 1.0, 0.1575, 0.9545, 0.2362, 0.4085, 0.1575, 0.5455, 0.2362, 0.3636, 0.2362, 0.0, 0.3149, 0.1357, 0.3149, 0.04546, 0.3937, 0.2267, 0.1575, 0.3636, 0.07873, 0.4085, 0.1575, 0.5455, 0.0, 0.5905, 0.1311, 0.5, 0.07873, 0.7273, 0.0, 0.75, 0.1181, 0.6209, 0.1311, 0.6812, 0.3149, 0.863, 0.3149, 0.8182, 0.3937, 0.5905, 0.1311, 0.75, 0.1181, 0.6818, 0.2362, 0.4085, 0.1575, 0.5905, 0.1311, 0.5455, 0.2362, 0.2267, 0.1575, 0.3636, 0.2362, 0.2273, 0.2362, 0.5905, 0.1311, 0.6818, 0.2362, 0.5455, 0.2362, 0.2497, 0.4325, 0.3176, 0.3149, 0.3182, 0.3937, 0.2267, 0.1575, 0.4085, 0.1575, 0.3636, 0.2362, 0.1357, 0.3149, 0.3176, 0.3149, 0.2497, 0.4325, 0.5685, 0.3548, 0.6812, 0.3149, 0.6818, 0.3937, 0.5455, 0.2362, 0.5685, 0.3548, 0.4318, 0.3543, 0.3636, 0.2362, 0.5455, 0.2362, 0.4318, 0.3543, 0.8182, 0.2362, 0.863, 0.3149, 0.6812, 0.3149, 0.5685, 0.3548, 0.6818, 0.3937, 0.6364, 0.4724, 0.3636, 0.2362, 0.4318, 0.3543, 0.3176, 0.3149, 0.04546, 0.3937, 0.1357, 0.3149, 0.1139, 0.4325, 0.1588, 0.0399, 0.2273, 0.07873, 0.2267, 0.1575, 0.1588, 0.0399, 0.2267, 0.1575, 0.1139, 0.1974, 0.9321, 0.0399, 1.0, 0.1575, 0.8643, 0.1575, 0.8636, 0.07873, 0.9321, 0.0399, 0.8643, 0.1575, 0.5, 0.07873, 0.5905, 0.1311, 0.4085, 0.1575, 0.1139, 0.1974, 0.2273, 0.2362, 0.1357, 0.3149, 0.1139, 0.1974, 0.2267, 0.1575, 0.2273, 0.2362, 0.6818, 0.2362, 0.75, 0.1181, 0.8182, 0.2362, 0.5455, 0.2362, 0.6818, 0.2362, 0.6812, 0.3149, 0.2273, 0.2362, 0.3176, 0.3149, 0.1357, 0.3149, 0.5455, 0.2362, 0.6812, 0.3149, 0.5685, 0.3548, 0.75, 0.1181, 0.8643, 0.1575, 0.8182, 0.2362, 0.6818, 0.2362, 0.8182, 0.2362, 0.6812, 0.3149, 0.04546, 0.2362, 0.1357, 0.3149, 0.0, 0.3149, 0.2273, 0.2362, 0.3636, 0.2362, 0.3176, 0.3149, 0.04546, 0.2362, 0.1139, 0.1974, 0.1357, 0.3149, 0.8182, 0.2362, 0.8643, 0.1575, 0.9545, 0.2362, 0.4318, 0.3543, 0.5224, 0.3548, 0.4545, 0.4724, 0.8182, 0.2362, 0.9545, 0.2362, 0.863, 0.3149, 0.8643, 0.1575, 1.0, 0.1575, 0.9545, 0.2362, 0.4085, 0.1575, 0.5455, 0.2362, 0.3636, 0.2362, 0.0, 0.3149, 0.1357, 0.3149, 0.04546, 0.3937, 0.2267, 0.1575, 0.3636, 0.07873, 0.4085, 0.1575, 0.5455, 0.0, 0.5905, 0.1311, 0.5, 0.07873, 0.7273, 0.0, 0.75, 0.1181, 0.6209, 0.1311, 0.6812, 0.3149, 0.863, 0.3149, 0.8182, 0.3937, 0.5905, 0.1311, 0.75, 0.1181, 0.6818, 0.2362, 0.4085, 0.1575, 0.5905, 0.1311, 0.5455, 0.2362, 0.2267, 0.1575, 0.3636, 0.2362, 0.2273, 0.2362, 0.5905, 0.1311, 0.6818, 0.2362, 0.5455, 0.2362, 0.2497, 0.4325, 0.3176, 0.3149, 0.3182, 0.3937, 0.2267, 0.1575, 0.4085, 0.1575, 0.3636, 0.2362, 0.1357, 0.3149, 0.3176, 0.3149, 0.2497, 0.4325, 0.5685, 0.3548, 0.6812, 0.3149, 0.6818, 0.3937, 0.5455, 0.2362, 0.5685, 0.3548, 0.4318, 0.3543, 0.3636, 0.2362, 0.5455, 0.2362, 0.4318, 0.3543, 0.8182, 0.2362, 0.863, 0.3149, 0.6812, 0.3149, 0.5685, 0.3548, 0.6818, 0.3937, 0.6364, 0.4724, 0.3636, 0.2362, 0.4318, 0.3543, 0.3176, 0.3149, 0.04546, 0.3937, 0.1357, 0.3149, 0.1139, 0.4325, 0.1588, 0.0399, 0.2273, 0.07873, 0.2267, 0.1575, 0.1588, 0.0399, 0.2267, 0.1575, 0.1139, 0.1974, 0.9321, 0.0399, 1.0, 0.1575, 0.8643, 0.1575, 0.8636, 0.07873, 0.9321, 0.0399, 0.8643, 0.1575, 0.5, 0.07873, 0.5905, 0.1311, 0.4085, 0.1575, 0.1139, 0.1974, 0.2273, 0.2362, 0.1357, 0.3149, 0.1139, 0.1974, 0.2267, 0.1575, 0.2273, 0.2362, 0.6818, 0.2362, 0.75, 0.1181, 0.8182, 0.2362, 0.5455, 0.2362, 0.6818, 0.2362, 0.6812, 0.3149, 0.2273, 0.2362, 0.3176, 0.3149, 0.1357, 0.3149, 0.5455, 0.2362, 0.6812, 0.3149, 0.5685, 0.3548, 0.75, 0.1181, 0.8643, 0.1575, 0.8182, 0.2362, 0.6818, 0.2362, 0.8182, 0.2362, 0.6812, 0.3149, 0.04546, 0.2362, 0.1357, 0.3149, 0.0, 0.3149, 0.2273, 0.2362, 0.3636, 0.2362, 0.3176, 0.3149, 0.04546, 0.2362, 0.1139, 0.1974, 0.1357, 0.3149, 0.8182, 0.2362, 0.8643, 0.1575, 0.9545, 0.2362, 0.4318, 0.3543, 0.5224, 0.3548, 0.4545, 0.4724, 0.8182, 0.2362, 0.9545, 0.2362, 0.863, 0.3149, 0.8643, 0.1575, 1.0, 0.1575, 0.9545, 0.2362, 0.4085, 0.1575, 0.5455, 0.2362, 0.3636, 0.2362, 0.0, 0.3149, 0.1357, 0.3149, 0.04546, 0.3937, 0.2267, 0.1575, 0.3636, 0.07873, 0.4085, 0.1575, 0.5455, 0.0, 0.5905, 0.1311, 0.5, 0.07873, 0.7273, 0.0, 0.75, 0.1181, 0.6209, 0.1311, 0.6812, 0.3149, 0.863, 0.3149, 0.8182, 0.3937, 0.5905, 0.1311, 0.75, 0.1181, 0.6818, 0.2362, 0.4085, 0.1575, 0.5905, 0.1311, 0.5455, 0.2362, 0.2267, 0.1575, 0.3636, 0.2362, 0.2273, 0.2362, 0.5905, 0.1311, 0.6818, 0.2362, 0.5455, 0.2362, 0.2497, 0.4325, 0.3176, 0.3149, 0.3182, 0.3937, 0.2267, 0.1575, 0.4085, 0.1575, 0.3636, 0.2362, 0.1357, 0.3149, 0.3176, 0.3149, 0.2497, 0.4325])
me_cube.materials.append(mat_iron)
me_cube.use_remesh_preserve_volume = False
me_cube.use_remesh_preserve_attributes = False
me_cube.use_mirror_vertex_groups = False
me_cube.update()

# ---- objects
ob_cube = bpy.data.objects.new('Cube', me_cube)

# ---- transforms, parenting, visibility, modifiers, constraints
ob_cube.location = (0.0, 0.0, 0.0)
ob_cube.lock_rotations_4d = False
ob_cube.empty_display_type = 'ARROWS'
ob_cube.lineart.crease_threshold = 0.0
_m = ob_cube.modifiers.new('WeightedNormal', 'WEIGHTED_NORMAL')

# ---- collection membership
col_collection.objects.link(ob_cube)

# ---- scene / render settings (as saved in the file)
scene.frame_start = 1; scene.frame_end = 250; scene.frame_set(1)
scene.render.engine = 'BLENDER_EEVEE_NEXT'
scene.cycles.sampling_pattern = 'TABULATED_SOBOL'
scene.cycles.use_light_tree = False
scene.view_settings.view_transform = 'Filmic'
bpy.context.view_layer.update()

# ---- added for rendering (the .blend has no active camera and no usable light): camera, sun
cam_auto = bpy.data.cameras.new('AutoCamera')
cam_auto.lens = 50.0
cam_auto.sensor_width = 36.0
cam_auto.clip_end = 1000.0
ob_auto_camera = bpy.data.objects.new('AutoCamera', cam_auto)
scene.collection.objects.link(ob_auto_camera)
ob_auto_camera.location = (0.427705, -0.513918, 0.395801)
ob_auto_camera.rotation_euler = (1.09748, -7.21219e-08, 0.694738)
scene.camera = ob_auto_camera
light_auto_sun = bpy.data.lights.new('AutoSun', 'SUN')
light_auto_sun.energy = 3.0
light_auto_sun.angle = 0.0523599
ob_auto_sun = bpy.data.objects.new('AutoSun', light_auto_sun)
scene.collection.objects.link(ob_auto_sun)
ob_auto_sun.rotation_euler = (0.872665, 0.174533, 0.523599)
bpy.context.view_layer.update()
